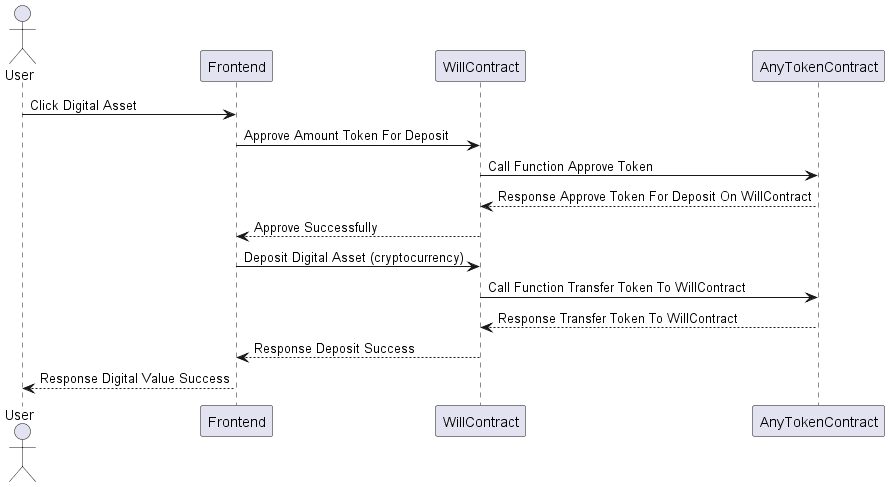

The diagram above was rendered by PlantUML. Its source (embedded in the PNG):
@startuml
actor User

User -> Frontend : Click Digital Asset
Frontend -> WillContract : Approve Amount Token For Deposit
WillContract -> AnyTokenContract : Call Function Approve Token
AnyTokenContract --> WillContract : Response Approve Token For Deposit On WillContract
WillContract --> Frontend : Approve Successfully
Frontend -> WillContract : Deposit Digital Asset (cryptocurrency)
WillContract -> AnyTokenContract : Call Function Transfer Token To WillContract
AnyTokenContract --> WillContract : Response Transfer Token To WillContract
WillContract --> Frontend : Response Deposit Success
Frontend --> User : Response Digital Value Success

@enduml